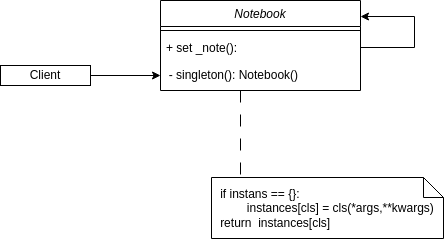

The diagram above was exported from draw.io. Its source (the exported page's mxGraphModel, read from the mxfile embedded in the PNG):
<mxGraphModel dx="1364" dy="775" grid="0" gridSize="10" guides="1" tooltips="1" connect="1" arrows="1" fold="1" page="1" pageScale="1" pageWidth="827" pageHeight="1169" math="0" shadow="0">
  <root>
    <mxCell id="WIyWlLk6GJQsqaUBKTNV-0" />
    <mxCell id="WIyWlLk6GJQsqaUBKTNV-1" parent="WIyWlLk6GJQsqaUBKTNV-0" />
    <mxCell id="zkfFHV4jXpPFQw0GAbJ--0" value="Notebook" style="swimlane;fontStyle=2;align=center;verticalAlign=top;childLayout=stackLayout;horizontal=1;startSize=26;horizontalStack=0;resizeParent=1;resizeLast=0;collapsible=1;marginBottom=0;rounded=0;shadow=0;strokeWidth=1;" parent="WIyWlLk6GJQsqaUBKTNV-1" vertex="1">
      <mxGeometry x="220" y="120" width="200" height="90" as="geometry">
        <mxRectangle x="230" y="140" width="160" height="26" as="alternateBounds" />
      </mxGeometry>
    </mxCell>
    <mxCell id="zkfFHV4jXpPFQw0GAbJ--4" value="" style="line;html=1;strokeWidth=1;align=left;verticalAlign=middle;spacingTop=-1;spacingLeft=3;spacingRight=3;rotatable=0;labelPosition=right;points=[];portConstraint=eastwest;" parent="zkfFHV4jXpPFQw0GAbJ--0" vertex="1">
      <mxGeometry y="26" width="200" height="8" as="geometry" />
    </mxCell>
    <mxCell id="7lCn64qMiXoQxSdlAKPm-2" style="edgeStyle=orthogonalEdgeStyle;rounded=0;orthogonalLoop=1;jettySize=auto;html=1;entryX=1;entryY=0.178;entryDx=0;entryDy=0;entryPerimeter=0;" edge="1" parent="zkfFHV4jXpPFQw0GAbJ--0" source="zkfFHV4jXpPFQw0GAbJ--5" target="zkfFHV4jXpPFQw0GAbJ--0">
      <mxGeometry relative="1" as="geometry">
        <mxPoint x="229" y="6" as="targetPoint" />
        <Array as="points">
          <mxPoint x="254" y="47" />
          <mxPoint x="254" y="16" />
        </Array>
      </mxGeometry>
    </mxCell>
    <mxCell id="zkfFHV4jXpPFQw0GAbJ--5" value="+ set _note():" style="text;align=left;verticalAlign=top;spacingLeft=4;spacingRight=4;overflow=hidden;rotatable=0;points=[[0,0.5],[1,0.5]];portConstraint=eastwest;" parent="zkfFHV4jXpPFQw0GAbJ--0" vertex="1">
      <mxGeometry y="34" width="200" height="26" as="geometry" />
    </mxCell>
    <mxCell id="U6xt0aQt9MfpcsDzJPn8-20" style="edgeStyle=orthogonalEdgeStyle;rounded=0;orthogonalLoop=1;jettySize=auto;html=1;dashed=1;dashPattern=12 12;endArrow=none;endFill=0;" parent="zkfFHV4jXpPFQw0GAbJ--0" source="U6xt0aQt9MfpcsDzJPn8-18" edge="1">
      <mxGeometry relative="1" as="geometry">
        <mxPoint x="80" y="180" as="targetPoint" />
        <Array as="points">
          <mxPoint x="80" y="150" />
          <mxPoint x="80" y="150" />
        </Array>
      </mxGeometry>
    </mxCell>
    <mxCell id="U6xt0aQt9MfpcsDzJPn8-18" value="&amp;nbsp; - singleton():&amp;nbsp;Notebook()" style="text;html=1;align=left;verticalAlign=middle;resizable=0;points=[];autosize=1;strokeColor=none;fillColor=none;" parent="zkfFHV4jXpPFQw0GAbJ--0" vertex="1">
      <mxGeometry y="60" width="200" height="30" as="geometry" />
    </mxCell>
    <mxCell id="U6xt0aQt9MfpcsDzJPn8-3" value="Client" style="rounded=0;whiteSpace=wrap;html=1;" parent="WIyWlLk6GJQsqaUBKTNV-1" vertex="1">
      <mxGeometry x="60" y="185" width="90" height="20" as="geometry" />
    </mxCell>
    <mxCell id="U6xt0aQt9MfpcsDzJPn8-16" value="" style="endArrow=classic;html=1;rounded=0;exitX=1;exitY=0.5;exitDx=0;exitDy=0;" parent="WIyWlLk6GJQsqaUBKTNV-1" source="U6xt0aQt9MfpcsDzJPn8-3" target="U6xt0aQt9MfpcsDzJPn8-18" edge="1">
      <mxGeometry relative="1" as="geometry">
        <mxPoint x="160" y="190" as="sourcePoint" />
        <mxPoint x="210" y="220" as="targetPoint" />
        <Array as="points" />
      </mxGeometry>
    </mxCell>
    <mxCell id="7lCn64qMiXoQxSdlAKPm-0" value="&lt;div style=&quot;border-color: var(--border-color); text-align: left;&quot;&gt;if instans == {}:&lt;/div&gt;&lt;div style=&quot;border-color: var(--border-color); text-align: left;&quot;&gt;&lt;span style=&quot;border-color: var(--border-color);&quot;&gt; &lt;/span&gt;&lt;span style=&quot;white-space: pre;&quot;&gt; &lt;/span&gt;instances[cls] = cls(*args,**kwargs)&lt;/div&gt;&lt;div style=&quot;border-color: var(--border-color); text-align: left;&quot;&gt;return&amp;nbsp; instances[cls]&lt;/div&gt;" style="shape=note;size=20;whiteSpace=wrap;html=1;" vertex="1" parent="WIyWlLk6GJQsqaUBKTNV-1">
      <mxGeometry x="271" y="297" width="232" height="61" as="geometry" />
    </mxCell>
  </root>
</mxGraphModel>